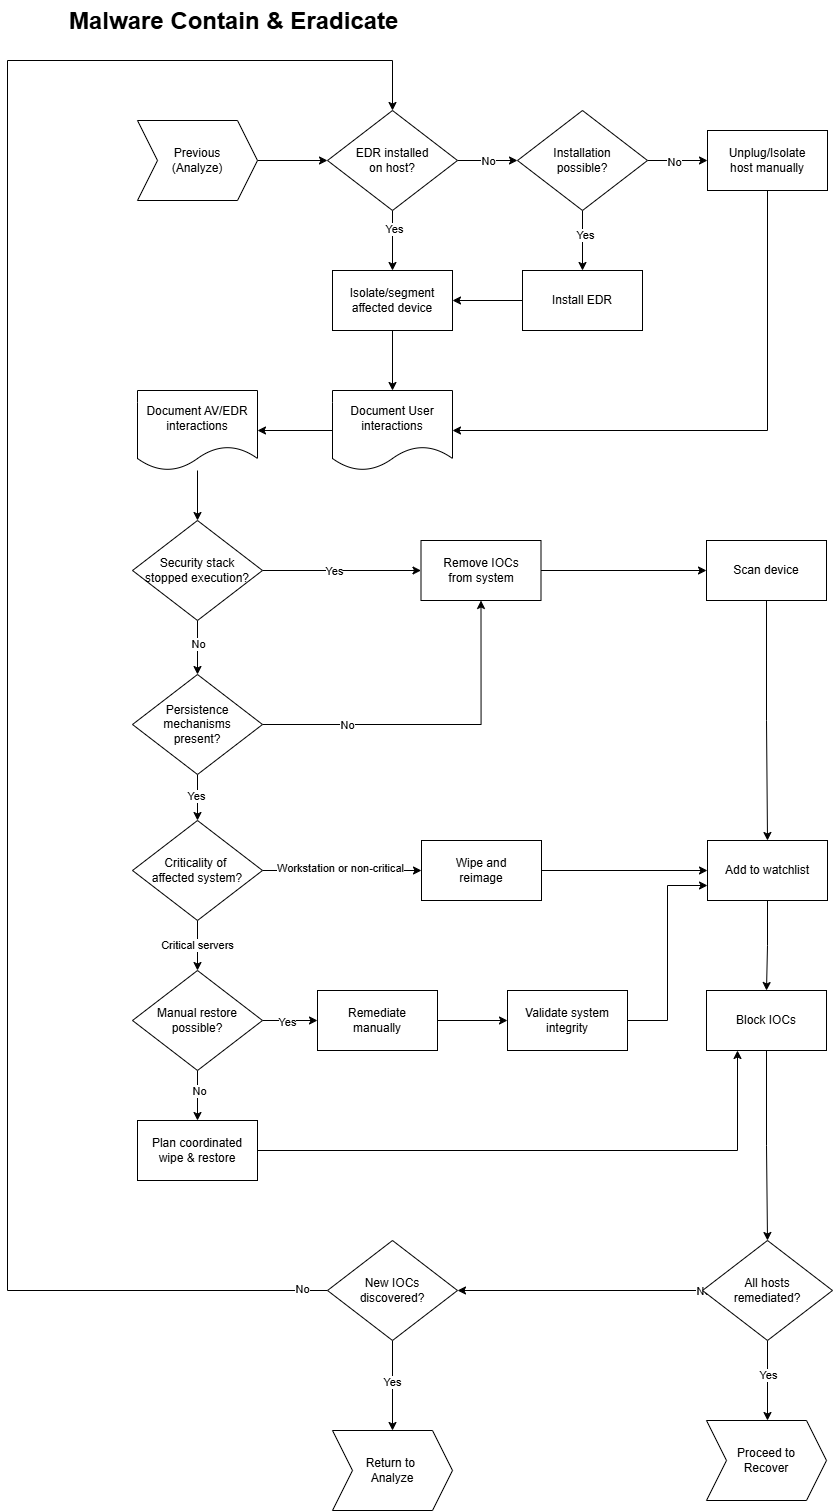

The diagram above was exported from draw.io. Its source (the exported page's mxGraphModel, read from the mxfile embedded in the PNG):
<mxGraphModel dx="1507" dy="1938" grid="1" gridSize="10" guides="1" tooltips="1" connect="1" arrows="1" fold="1" page="1" pageScale="1" pageWidth="827" pageHeight="1169" math="0" shadow="0">
  <root>
    <mxCell id="0" />
    <mxCell id="1" parent="0" />
    <mxCell id="t4N5Hj9YVDoec6Mn_7Nr-4" style="edgeStyle=orthogonalEdgeStyle;rounded=0;orthogonalLoop=1;jettySize=auto;html=1;entryX=0;entryY=0.5;entryDx=0;entryDy=0;" edge="1" parent="1" source="t4N5Hj9YVDoec6Mn_7Nr-1" target="t4N5Hj9YVDoec6Mn_7Nr-2">
      <mxGeometry relative="1" as="geometry" />
    </mxCell>
    <mxCell id="t4N5Hj9YVDoec6Mn_7Nr-1" value="Previous&lt;div&gt;(Analyze)&lt;/div&gt;" style="shape=step;perimeter=stepPerimeter;whiteSpace=wrap;html=1;fixedSize=1;" vertex="1" parent="1">
      <mxGeometry x="70" y="30" width="120" height="80" as="geometry" />
    </mxCell>
    <mxCell id="t4N5Hj9YVDoec6Mn_7Nr-5" value="" style="edgeStyle=orthogonalEdgeStyle;rounded=0;orthogonalLoop=1;jettySize=auto;html=1;" edge="1" parent="1" source="t4N5Hj9YVDoec6Mn_7Nr-2" target="t4N5Hj9YVDoec6Mn_7Nr-3">
      <mxGeometry relative="1" as="geometry" />
    </mxCell>
    <mxCell id="t4N5Hj9YVDoec6Mn_7Nr-6" value="Yes" style="edgeLabel;html=1;align=center;verticalAlign=middle;resizable=0;points=[];" vertex="1" connectable="0" parent="t4N5Hj9YVDoec6Mn_7Nr-5">
      <mxGeometry x="-0.4" y="1" relative="1" as="geometry">
        <mxPoint as="offset" />
      </mxGeometry>
    </mxCell>
    <mxCell id="t4N5Hj9YVDoec6Mn_7Nr-8" style="edgeStyle=orthogonalEdgeStyle;rounded=0;orthogonalLoop=1;jettySize=auto;html=1;entryX=0;entryY=0.5;entryDx=0;entryDy=0;" edge="1" parent="1" source="t4N5Hj9YVDoec6Mn_7Nr-2" target="t4N5Hj9YVDoec6Mn_7Nr-7">
      <mxGeometry relative="1" as="geometry" />
    </mxCell>
    <mxCell id="t4N5Hj9YVDoec6Mn_7Nr-9" value="No" style="edgeLabel;html=1;align=center;verticalAlign=middle;resizable=0;points=[];" vertex="1" connectable="0" parent="t4N5Hj9YVDoec6Mn_7Nr-8">
      <mxGeometry relative="1" as="geometry">
        <mxPoint as="offset" />
      </mxGeometry>
    </mxCell>
    <mxCell id="t4N5Hj9YVDoec6Mn_7Nr-2" value="EDR installed&lt;div&gt;on host?&lt;/div&gt;" style="rhombus;whiteSpace=wrap;html=1;" vertex="1" parent="1">
      <mxGeometry x="260" y="20" width="130" height="100" as="geometry" />
    </mxCell>
    <mxCell id="t4N5Hj9YVDoec6Mn_7Nr-23" style="edgeStyle=orthogonalEdgeStyle;rounded=0;orthogonalLoop=1;jettySize=auto;html=1;entryX=0.5;entryY=0;entryDx=0;entryDy=0;" edge="1" parent="1" source="t4N5Hj9YVDoec6Mn_7Nr-3" target="t4N5Hj9YVDoec6Mn_7Nr-20">
      <mxGeometry relative="1" as="geometry" />
    </mxCell>
    <mxCell id="t4N5Hj9YVDoec6Mn_7Nr-3" value="Isolate/segment&lt;div&gt;affected device&lt;/div&gt;" style="rounded=0;whiteSpace=wrap;html=1;" vertex="1" parent="1">
      <mxGeometry x="265" y="180" width="120" height="60" as="geometry" />
    </mxCell>
    <mxCell id="t4N5Hj9YVDoec6Mn_7Nr-13" style="edgeStyle=orthogonalEdgeStyle;rounded=0;orthogonalLoop=1;jettySize=auto;html=1;entryX=0;entryY=0.5;entryDx=0;entryDy=0;" edge="1" parent="1" source="t4N5Hj9YVDoec6Mn_7Nr-7" target="t4N5Hj9YVDoec6Mn_7Nr-12">
      <mxGeometry relative="1" as="geometry" />
    </mxCell>
    <mxCell id="t4N5Hj9YVDoec6Mn_7Nr-14" value="No" style="edgeLabel;html=1;align=center;verticalAlign=middle;resizable=0;points=[];" vertex="1" connectable="0" parent="t4N5Hj9YVDoec6Mn_7Nr-13">
      <mxGeometry x="0.0067" y="-1" relative="1" as="geometry">
        <mxPoint x="-4" as="offset" />
      </mxGeometry>
    </mxCell>
    <mxCell id="t4N5Hj9YVDoec6Mn_7Nr-16" style="edgeStyle=orthogonalEdgeStyle;rounded=0;orthogonalLoop=1;jettySize=auto;html=1;entryX=0.5;entryY=0;entryDx=0;entryDy=0;" edge="1" parent="1" source="t4N5Hj9YVDoec6Mn_7Nr-7" target="t4N5Hj9YVDoec6Mn_7Nr-15">
      <mxGeometry relative="1" as="geometry" />
    </mxCell>
    <mxCell id="t4N5Hj9YVDoec6Mn_7Nr-17" value="Yes" style="edgeLabel;html=1;align=center;verticalAlign=middle;resizable=0;points=[];" vertex="1" connectable="0" parent="t4N5Hj9YVDoec6Mn_7Nr-16">
      <mxGeometry x="-0.1667" y="2" relative="1" as="geometry">
        <mxPoint as="offset" />
      </mxGeometry>
    </mxCell>
    <mxCell id="t4N5Hj9YVDoec6Mn_7Nr-7" value="Installation&lt;div&gt;possible?&lt;/div&gt;" style="rhombus;whiteSpace=wrap;html=1;" vertex="1" parent="1">
      <mxGeometry x="450" y="20" width="130" height="100" as="geometry" />
    </mxCell>
    <mxCell id="t4N5Hj9YVDoec6Mn_7Nr-22" style="edgeStyle=orthogonalEdgeStyle;rounded=0;orthogonalLoop=1;jettySize=auto;html=1;entryX=1;entryY=0.5;entryDx=0;entryDy=0;exitX=0.5;exitY=1;exitDx=0;exitDy=0;" edge="1" parent="1" source="t4N5Hj9YVDoec6Mn_7Nr-12" target="t4N5Hj9YVDoec6Mn_7Nr-20">
      <mxGeometry relative="1" as="geometry" />
    </mxCell>
    <mxCell id="t4N5Hj9YVDoec6Mn_7Nr-12" value="Unplug/Isolate&lt;div&gt;host manually&lt;/div&gt;" style="rounded=0;whiteSpace=wrap;html=1;" vertex="1" parent="1">
      <mxGeometry x="640" y="40" width="120" height="60" as="geometry" />
    </mxCell>
    <mxCell id="t4N5Hj9YVDoec6Mn_7Nr-18" style="edgeStyle=orthogonalEdgeStyle;rounded=0;orthogonalLoop=1;jettySize=auto;html=1;entryX=1;entryY=0.5;entryDx=0;entryDy=0;" edge="1" parent="1" source="t4N5Hj9YVDoec6Mn_7Nr-15" target="t4N5Hj9YVDoec6Mn_7Nr-3">
      <mxGeometry relative="1" as="geometry" />
    </mxCell>
    <mxCell id="t4N5Hj9YVDoec6Mn_7Nr-15" value="Install EDR" style="rounded=0;whiteSpace=wrap;html=1;" vertex="1" parent="1">
      <mxGeometry x="455" y="180" width="120" height="60" as="geometry" />
    </mxCell>
    <mxCell id="t4N5Hj9YVDoec6Mn_7Nr-24" style="edgeStyle=orthogonalEdgeStyle;rounded=0;orthogonalLoop=1;jettySize=auto;html=1;entryX=1;entryY=0.5;entryDx=0;entryDy=0;" edge="1" parent="1" source="t4N5Hj9YVDoec6Mn_7Nr-20" target="t4N5Hj9YVDoec6Mn_7Nr-21">
      <mxGeometry relative="1" as="geometry" />
    </mxCell>
    <mxCell id="t4N5Hj9YVDoec6Mn_7Nr-20" value="Document User&lt;div&gt;interactions&lt;/div&gt;" style="shape=document;whiteSpace=wrap;html=1;boundedLbl=1;" vertex="1" parent="1">
      <mxGeometry x="265" y="300" width="120" height="80" as="geometry" />
    </mxCell>
    <mxCell id="t4N5Hj9YVDoec6Mn_7Nr-31" style="edgeStyle=orthogonalEdgeStyle;rounded=0;orthogonalLoop=1;jettySize=auto;html=1;entryX=0.5;entryY=0;entryDx=0;entryDy=0;" edge="1" parent="1" source="t4N5Hj9YVDoec6Mn_7Nr-21" target="t4N5Hj9YVDoec6Mn_7Nr-25">
      <mxGeometry relative="1" as="geometry" />
    </mxCell>
    <mxCell id="t4N5Hj9YVDoec6Mn_7Nr-21" value="Document AV/EDR&lt;div&gt;interactions&lt;/div&gt;" style="shape=document;whiteSpace=wrap;html=1;boundedLbl=1;" vertex="1" parent="1">
      <mxGeometry x="70" y="300" width="120" height="80" as="geometry" />
    </mxCell>
    <mxCell id="t4N5Hj9YVDoec6Mn_7Nr-28" style="edgeStyle=orthogonalEdgeStyle;rounded=0;orthogonalLoop=1;jettySize=auto;html=1;entryX=0;entryY=0.5;entryDx=0;entryDy=0;" edge="1" parent="1" source="t4N5Hj9YVDoec6Mn_7Nr-25" target="t4N5Hj9YVDoec6Mn_7Nr-26">
      <mxGeometry relative="1" as="geometry" />
    </mxCell>
    <mxCell id="t4N5Hj9YVDoec6Mn_7Nr-29" value="Yes" style="edgeLabel;html=1;align=center;verticalAlign=middle;resizable=0;points=[];" vertex="1" connectable="0" parent="t4N5Hj9YVDoec6Mn_7Nr-28">
      <mxGeometry x="-0.0514" relative="1" as="geometry">
        <mxPoint x="-4" as="offset" />
      </mxGeometry>
    </mxCell>
    <mxCell id="t4N5Hj9YVDoec6Mn_7Nr-38" style="edgeStyle=orthogonalEdgeStyle;rounded=0;orthogonalLoop=1;jettySize=auto;html=1;entryX=0.5;entryY=0;entryDx=0;entryDy=0;" edge="1" parent="1" source="t4N5Hj9YVDoec6Mn_7Nr-25" target="t4N5Hj9YVDoec6Mn_7Nr-37">
      <mxGeometry relative="1" as="geometry" />
    </mxCell>
    <mxCell id="t4N5Hj9YVDoec6Mn_7Nr-39" value="No" style="edgeLabel;html=1;align=center;verticalAlign=middle;resizable=0;points=[];" vertex="1" connectable="0" parent="t4N5Hj9YVDoec6Mn_7Nr-38">
      <mxGeometry x="-0.0988" relative="1" as="geometry">
        <mxPoint y="-1" as="offset" />
      </mxGeometry>
    </mxCell>
    <mxCell id="t4N5Hj9YVDoec6Mn_7Nr-25" value="Security stack&lt;div&gt;stopped execution?&lt;/div&gt;" style="rhombus;whiteSpace=wrap;html=1;" vertex="1" parent="1">
      <mxGeometry x="65" y="430" width="130" height="100" as="geometry" />
    </mxCell>
    <mxCell id="t4N5Hj9YVDoec6Mn_7Nr-47" style="edgeStyle=orthogonalEdgeStyle;rounded=0;orthogonalLoop=1;jettySize=auto;html=1;entryX=0;entryY=0.5;entryDx=0;entryDy=0;" edge="1" parent="1" source="t4N5Hj9YVDoec6Mn_7Nr-26" target="t4N5Hj9YVDoec6Mn_7Nr-44">
      <mxGeometry relative="1" as="geometry" />
    </mxCell>
    <mxCell id="t4N5Hj9YVDoec6Mn_7Nr-26" value="Remove IOCs&lt;div&gt;from system&lt;/div&gt;" style="rounded=0;whiteSpace=wrap;html=1;" vertex="1" parent="1">
      <mxGeometry x="353.5" y="450" width="120" height="60" as="geometry" />
    </mxCell>
    <mxCell id="t4N5Hj9YVDoec6Mn_7Nr-49" style="edgeStyle=orthogonalEdgeStyle;rounded=0;orthogonalLoop=1;jettySize=auto;html=1;" edge="1" parent="1" source="t4N5Hj9YVDoec6Mn_7Nr-30" target="t4N5Hj9YVDoec6Mn_7Nr-32">
      <mxGeometry relative="1" as="geometry" />
    </mxCell>
    <mxCell id="t4N5Hj9YVDoec6Mn_7Nr-30" value="Add to watchlist" style="rounded=0;whiteSpace=wrap;html=1;" vertex="1" parent="1">
      <mxGeometry x="640" y="750" width="120" height="60" as="geometry" />
    </mxCell>
    <mxCell id="t4N5Hj9YVDoec6Mn_7Nr-54" style="edgeStyle=orthogonalEdgeStyle;rounded=0;orthogonalLoop=1;jettySize=auto;html=1;entryX=0.5;entryY=0;entryDx=0;entryDy=0;" edge="1" parent="1" source="t4N5Hj9YVDoec6Mn_7Nr-32" target="t4N5Hj9YVDoec6Mn_7Nr-35">
      <mxGeometry relative="1" as="geometry" />
    </mxCell>
    <mxCell id="t4N5Hj9YVDoec6Mn_7Nr-32" value="Block IOCs" style="rounded=0;whiteSpace=wrap;html=1;" vertex="1" parent="1">
      <mxGeometry x="639" y="900" width="120" height="60" as="geometry" />
    </mxCell>
    <mxCell id="t4N5Hj9YVDoec6Mn_7Nr-52" style="edgeStyle=orthogonalEdgeStyle;rounded=0;orthogonalLoop=1;jettySize=auto;html=1;entryX=0.5;entryY=0;entryDx=0;entryDy=0;" edge="1" parent="1" source="t4N5Hj9YVDoec6Mn_7Nr-35">
      <mxGeometry relative="1" as="geometry">
        <mxPoint x="700" y="1330" as="targetPoint" />
      </mxGeometry>
    </mxCell>
    <mxCell id="t4N5Hj9YVDoec6Mn_7Nr-53" value="Yes" style="edgeLabel;html=1;align=center;verticalAlign=middle;resizable=0;points=[];" vertex="1" connectable="0" parent="t4N5Hj9YVDoec6Mn_7Nr-52">
      <mxGeometry x="-0.1345" relative="1" as="geometry">
        <mxPoint as="offset" />
      </mxGeometry>
    </mxCell>
    <mxCell id="t4N5Hj9YVDoec6Mn_7Nr-56" style="edgeStyle=orthogonalEdgeStyle;rounded=0;orthogonalLoop=1;jettySize=auto;html=1;entryX=1;entryY=0.5;entryDx=0;entryDy=0;" edge="1" parent="1" source="t4N5Hj9YVDoec6Mn_7Nr-35" target="t4N5Hj9YVDoec6Mn_7Nr-55">
      <mxGeometry relative="1" as="geometry" />
    </mxCell>
    <mxCell id="t4N5Hj9YVDoec6Mn_7Nr-62" value="No" style="edgeLabel;html=1;align=center;verticalAlign=middle;resizable=0;points=[];" vertex="1" connectable="0" parent="t4N5Hj9YVDoec6Mn_7Nr-56">
      <mxGeometry x="-0.7569" relative="1" as="geometry">
        <mxPoint x="30" as="offset" />
      </mxGeometry>
    </mxCell>
    <mxCell id="t4N5Hj9YVDoec6Mn_7Nr-35" value="All hosts&lt;div&gt;remediated?&lt;/div&gt;" style="rhombus;whiteSpace=wrap;html=1;" vertex="1" parent="1">
      <mxGeometry x="635" y="1150" width="130" height="100" as="geometry" />
    </mxCell>
    <mxCell id="t4N5Hj9YVDoec6Mn_7Nr-42" style="edgeStyle=orthogonalEdgeStyle;rounded=0;orthogonalLoop=1;jettySize=auto;html=1;entryX=0.5;entryY=0;entryDx=0;entryDy=0;" edge="1" parent="1" source="t4N5Hj9YVDoec6Mn_7Nr-37" target="t4N5Hj9YVDoec6Mn_7Nr-41">
      <mxGeometry relative="1" as="geometry" />
    </mxCell>
    <mxCell id="t4N5Hj9YVDoec6Mn_7Nr-43" value="Yes" style="edgeLabel;html=1;align=center;verticalAlign=middle;resizable=0;points=[];" vertex="1" connectable="0" parent="t4N5Hj9YVDoec6Mn_7Nr-42">
      <mxGeometry x="-0.1014" y="-2" relative="1" as="geometry">
        <mxPoint y="1" as="offset" />
      </mxGeometry>
    </mxCell>
    <mxCell id="t4N5Hj9YVDoec6Mn_7Nr-45" style="edgeStyle=orthogonalEdgeStyle;rounded=0;orthogonalLoop=1;jettySize=auto;html=1;entryX=0.5;entryY=1;entryDx=0;entryDy=0;" edge="1" parent="1" source="t4N5Hj9YVDoec6Mn_7Nr-37" target="t4N5Hj9YVDoec6Mn_7Nr-26">
      <mxGeometry relative="1" as="geometry" />
    </mxCell>
    <mxCell id="t4N5Hj9YVDoec6Mn_7Nr-46" value="No" style="edgeLabel;html=1;align=center;verticalAlign=middle;resizable=0;points=[];" vertex="1" connectable="0" parent="t4N5Hj9YVDoec6Mn_7Nr-45">
      <mxGeometry x="-0.5039" relative="1" as="geometry">
        <mxPoint as="offset" />
      </mxGeometry>
    </mxCell>
    <mxCell id="t4N5Hj9YVDoec6Mn_7Nr-37" value="Persistence&lt;div&gt;mechanisms&lt;/div&gt;&lt;div&gt;present?&lt;/div&gt;" style="rhombus;whiteSpace=wrap;html=1;" vertex="1" parent="1">
      <mxGeometry x="65" y="584" width="130" height="100" as="geometry" />
    </mxCell>
    <mxCell id="t4N5Hj9YVDoec6Mn_7Nr-71" style="edgeStyle=orthogonalEdgeStyle;rounded=0;orthogonalLoop=1;jettySize=auto;html=1;entryX=0;entryY=0.5;entryDx=0;entryDy=0;" edge="1" parent="1" source="t4N5Hj9YVDoec6Mn_7Nr-40" target="t4N5Hj9YVDoec6Mn_7Nr-30">
      <mxGeometry relative="1" as="geometry" />
    </mxCell>
    <mxCell id="t4N5Hj9YVDoec6Mn_7Nr-40" value="Wipe and&lt;div&gt;reimage&lt;/div&gt;" style="rounded=0;whiteSpace=wrap;html=1;" vertex="1" parent="1">
      <mxGeometry x="354" y="750" width="120" height="60" as="geometry" />
    </mxCell>
    <mxCell id="t4N5Hj9YVDoec6Mn_7Nr-74" style="edgeStyle=orthogonalEdgeStyle;rounded=0;orthogonalLoop=1;jettySize=auto;html=1;entryX=0.5;entryY=0;entryDx=0;entryDy=0;" edge="1" parent="1" source="t4N5Hj9YVDoec6Mn_7Nr-41" target="t4N5Hj9YVDoec6Mn_7Nr-69">
      <mxGeometry relative="1" as="geometry" />
    </mxCell>
    <mxCell id="t4N5Hj9YVDoec6Mn_7Nr-75" value="Critical servers" style="edgeLabel;html=1;align=center;verticalAlign=middle;resizable=0;points=[];" vertex="1" connectable="0" parent="t4N5Hj9YVDoec6Mn_7Nr-74">
      <mxGeometry x="-0.1067" y="-1" relative="1" as="geometry">
        <mxPoint y="1" as="offset" />
      </mxGeometry>
    </mxCell>
    <mxCell id="t4N5Hj9YVDoec6Mn_7Nr-77" style="edgeStyle=orthogonalEdgeStyle;rounded=0;orthogonalLoop=1;jettySize=auto;html=1;entryX=0;entryY=0.5;entryDx=0;entryDy=0;" edge="1" parent="1" source="t4N5Hj9YVDoec6Mn_7Nr-41" target="t4N5Hj9YVDoec6Mn_7Nr-40">
      <mxGeometry relative="1" as="geometry" />
    </mxCell>
    <mxCell id="t4N5Hj9YVDoec6Mn_7Nr-78" value="Workstation or non-critical" style="edgeLabel;html=1;align=center;verticalAlign=middle;resizable=0;points=[];" vertex="1" connectable="0" parent="t4N5Hj9YVDoec6Mn_7Nr-77">
      <mxGeometry x="0.0527" y="3" relative="1" as="geometry">
        <mxPoint x="-7" as="offset" />
      </mxGeometry>
    </mxCell>
    <mxCell id="t4N5Hj9YVDoec6Mn_7Nr-41" value="Criticality of&amp;nbsp;&lt;div&gt;affected system?&lt;/div&gt;" style="rhombus;whiteSpace=wrap;html=1;" vertex="1" parent="1">
      <mxGeometry x="65" y="730" width="130" height="100" as="geometry" />
    </mxCell>
    <mxCell id="t4N5Hj9YVDoec6Mn_7Nr-48" style="edgeStyle=orthogonalEdgeStyle;rounded=0;orthogonalLoop=1;jettySize=auto;html=1;entryX=0.5;entryY=0;entryDx=0;entryDy=0;" edge="1" parent="1" source="t4N5Hj9YVDoec6Mn_7Nr-44" target="t4N5Hj9YVDoec6Mn_7Nr-30">
      <mxGeometry relative="1" as="geometry" />
    </mxCell>
    <mxCell id="t4N5Hj9YVDoec6Mn_7Nr-44" value="Scan device" style="rounded=0;whiteSpace=wrap;html=1;" vertex="1" parent="1">
      <mxGeometry x="639" y="450" width="120" height="60" as="geometry" />
    </mxCell>
    <mxCell id="t4N5Hj9YVDoec6Mn_7Nr-58" style="edgeStyle=orthogonalEdgeStyle;rounded=0;orthogonalLoop=1;jettySize=auto;html=1;entryX=0.5;entryY=0;entryDx=0;entryDy=0;" edge="1" parent="1" source="t4N5Hj9YVDoec6Mn_7Nr-55">
      <mxGeometry relative="1" as="geometry">
        <mxPoint x="325" y="1340" as="targetPoint" />
      </mxGeometry>
    </mxCell>
    <mxCell id="t4N5Hj9YVDoec6Mn_7Nr-59" value="Yes" style="edgeLabel;html=1;align=center;verticalAlign=middle;resizable=0;points=[];" vertex="1" connectable="0" parent="t4N5Hj9YVDoec6Mn_7Nr-58">
      <mxGeometry x="-0.1" y="-1" relative="1" as="geometry">
        <mxPoint as="offset" />
      </mxGeometry>
    </mxCell>
    <mxCell id="t4N5Hj9YVDoec6Mn_7Nr-60" style="edgeStyle=orthogonalEdgeStyle;rounded=0;orthogonalLoop=1;jettySize=auto;html=1;entryX=0.5;entryY=0;entryDx=0;entryDy=0;" edge="1" parent="1" source="t4N5Hj9YVDoec6Mn_7Nr-55" target="t4N5Hj9YVDoec6Mn_7Nr-2">
      <mxGeometry relative="1" as="geometry">
        <Array as="points">
          <mxPoint x="-60" y="1200" />
          <mxPoint x="-60" y="-30" />
          <mxPoint x="325" y="-30" />
        </Array>
      </mxGeometry>
    </mxCell>
    <mxCell id="t4N5Hj9YVDoec6Mn_7Nr-61" value="No" style="edgeLabel;html=1;align=center;verticalAlign=middle;resizable=0;points=[];" vertex="1" connectable="0" parent="t4N5Hj9YVDoec6Mn_7Nr-60">
      <mxGeometry x="-0.9436" y="-2" relative="1" as="geometry">
        <mxPoint x="30" as="offset" />
      </mxGeometry>
    </mxCell>
    <mxCell id="t4N5Hj9YVDoec6Mn_7Nr-55" value="New IOCs&lt;div&gt;discovered?&lt;/div&gt;" style="rhombus;whiteSpace=wrap;html=1;" vertex="1" parent="1">
      <mxGeometry x="260" y="1150" width="130" height="100" as="geometry" />
    </mxCell>
    <mxCell id="t4N5Hj9YVDoec6Mn_7Nr-80" style="edgeStyle=orthogonalEdgeStyle;rounded=0;orthogonalLoop=1;jettySize=auto;html=1;entryX=0;entryY=0.5;entryDx=0;entryDy=0;" edge="1" parent="1" source="t4N5Hj9YVDoec6Mn_7Nr-69" target="t4N5Hj9YVDoec6Mn_7Nr-76">
      <mxGeometry relative="1" as="geometry" />
    </mxCell>
    <mxCell id="t4N5Hj9YVDoec6Mn_7Nr-81" value="Yes" style="edgeLabel;html=1;align=center;verticalAlign=middle;resizable=0;points=[];" vertex="1" connectable="0" parent="t4N5Hj9YVDoec6Mn_7Nr-80">
      <mxGeometry x="-0.1386" y="-1" relative="1" as="geometry">
        <mxPoint as="offset" />
      </mxGeometry>
    </mxCell>
    <mxCell id="t4N5Hj9YVDoec6Mn_7Nr-85" style="edgeStyle=orthogonalEdgeStyle;rounded=0;orthogonalLoop=1;jettySize=auto;html=1;entryX=0.5;entryY=0;entryDx=0;entryDy=0;" edge="1" parent="1" source="t4N5Hj9YVDoec6Mn_7Nr-69" target="t4N5Hj9YVDoec6Mn_7Nr-84">
      <mxGeometry relative="1" as="geometry" />
    </mxCell>
    <mxCell id="t4N5Hj9YVDoec6Mn_7Nr-86" value="No" style="edgeLabel;html=1;align=center;verticalAlign=middle;resizable=0;points=[];" vertex="1" connectable="0" parent="t4N5Hj9YVDoec6Mn_7Nr-85">
      <mxGeometry x="0.0267" y="1" relative="1" as="geometry">
        <mxPoint y="-5" as="offset" />
      </mxGeometry>
    </mxCell>
    <mxCell id="t4N5Hj9YVDoec6Mn_7Nr-69" value="Manual restore&lt;div&gt;possible?&lt;/div&gt;" style="rhombus;whiteSpace=wrap;html=1;" vertex="1" parent="1">
      <mxGeometry x="65" y="880" width="130" height="100" as="geometry" />
    </mxCell>
    <mxCell id="t4N5Hj9YVDoec6Mn_7Nr-82" style="edgeStyle=orthogonalEdgeStyle;rounded=0;orthogonalLoop=1;jettySize=auto;html=1;entryX=0;entryY=0.5;entryDx=0;entryDy=0;" edge="1" parent="1" source="t4N5Hj9YVDoec6Mn_7Nr-76" target="t4N5Hj9YVDoec6Mn_7Nr-79">
      <mxGeometry relative="1" as="geometry" />
    </mxCell>
    <mxCell id="t4N5Hj9YVDoec6Mn_7Nr-76" value="Remediate&lt;div&gt;manually&lt;/div&gt;" style="rounded=0;whiteSpace=wrap;html=1;" vertex="1" parent="1">
      <mxGeometry x="250" y="900" width="120" height="60" as="geometry" />
    </mxCell>
    <mxCell id="t4N5Hj9YVDoec6Mn_7Nr-83" style="edgeStyle=orthogonalEdgeStyle;rounded=0;orthogonalLoop=1;jettySize=auto;html=1;entryX=0;entryY=0.75;entryDx=0;entryDy=0;" edge="1" parent="1" source="t4N5Hj9YVDoec6Mn_7Nr-79" target="t4N5Hj9YVDoec6Mn_7Nr-30">
      <mxGeometry relative="1" as="geometry" />
    </mxCell>
    <mxCell id="t4N5Hj9YVDoec6Mn_7Nr-79" value="Validate system&lt;div&gt;integrity&lt;/div&gt;" style="rounded=0;whiteSpace=wrap;html=1;" vertex="1" parent="1">
      <mxGeometry x="440" y="900" width="120" height="60" as="geometry" />
    </mxCell>
    <mxCell id="t4N5Hj9YVDoec6Mn_7Nr-87" style="edgeStyle=orthogonalEdgeStyle;rounded=0;orthogonalLoop=1;jettySize=auto;html=1;entryX=0.25;entryY=1;entryDx=0;entryDy=0;" edge="1" parent="1" source="t4N5Hj9YVDoec6Mn_7Nr-84" target="t4N5Hj9YVDoec6Mn_7Nr-32">
      <mxGeometry relative="1" as="geometry">
        <Array as="points">
          <mxPoint x="670" y="1060" />
          <mxPoint x="670" y="960" />
        </Array>
      </mxGeometry>
    </mxCell>
    <mxCell id="t4N5Hj9YVDoec6Mn_7Nr-84" value="Plan coordinated&lt;div&gt;wipe &amp;amp; restore&lt;/div&gt;" style="rounded=0;whiteSpace=wrap;html=1;" vertex="1" parent="1">
      <mxGeometry x="70" y="1030" width="120" height="60" as="geometry" />
    </mxCell>
    <mxCell id="t4N5Hj9YVDoec6Mn_7Nr-88" value="&lt;h1 style=&quot;margin-top: 0px;&quot;&gt;Malware Contain &amp;amp; Eradicate&lt;/h1&gt;" style="text;html=1;whiteSpace=wrap;overflow=hidden;rounded=0;" vertex="1" parent="1">
      <mxGeometry y="-90" width="360" height="120" as="geometry" />
    </mxCell>
    <mxCell id="t4N5Hj9YVDoec6Mn_7Nr-89" value="Proceed to&lt;div&gt;Recover&lt;/div&gt;" style="shape=step;perimeter=stepPerimeter;whiteSpace=wrap;html=1;fixedSize=1;" vertex="1" parent="1">
      <mxGeometry x="639" y="1330" width="120" height="80" as="geometry" />
    </mxCell>
    <mxCell id="t4N5Hj9YVDoec6Mn_7Nr-90" value="Return to&amp;nbsp;&lt;div&gt;Analyze&lt;/div&gt;" style="shape=step;perimeter=stepPerimeter;whiteSpace=wrap;html=1;fixedSize=1;" vertex="1" parent="1">
      <mxGeometry x="265" y="1340" width="120" height="80" as="geometry" />
    </mxCell>
  </root>
</mxGraphModel>